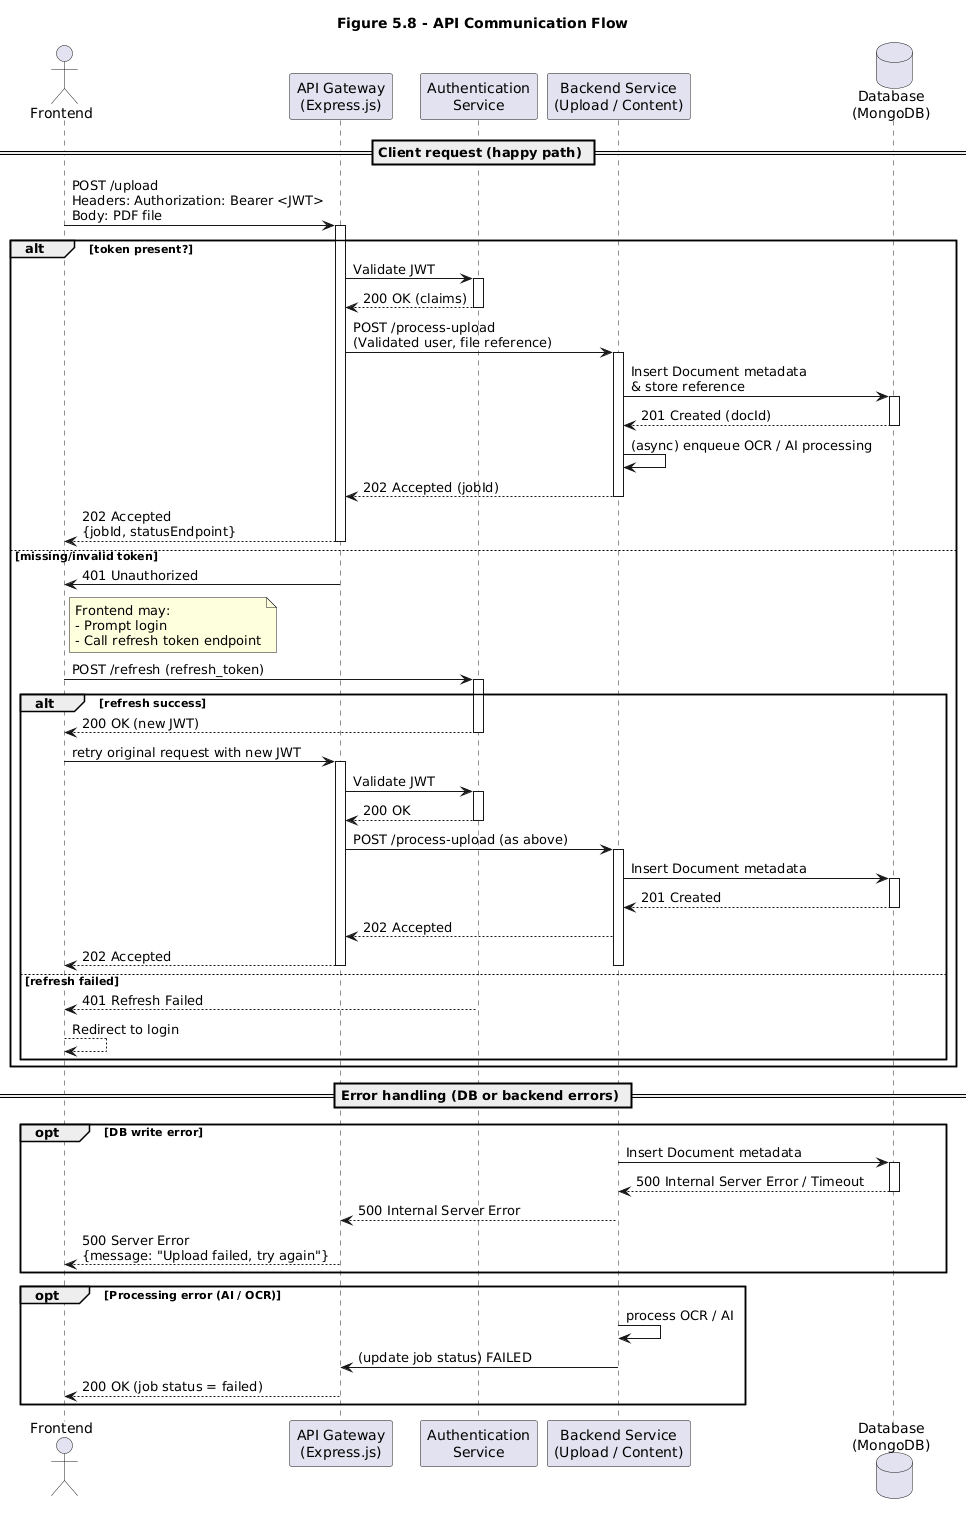

The diagram above was rendered by PlantUML. Its source (embedded in the PNG):
@startuml
title Figure 5.8 - API Communication Flow

actor Frontend
participant "API Gateway\n(Express.js)" as APIG
participant "Authentication\nService" as AUTH
participant "Backend Service\n(Upload / Content)" as BACK
database "Database\n(MongoDB)" as DB

== Client request (happy path) ==
Frontend -> APIG : POST /upload\nHeaders: Authorization: Bearer <JWT>\nBody: PDF file
activate APIG

alt token present?
  APIG -> AUTH : Validate JWT
  activate AUTH
  AUTH --> APIG : 200 OK (claims)
  deactivate AUTH

  APIG -> BACK : POST /process-upload\n(Validated user, file reference)
  activate BACK

  BACK -> DB : Insert Document metadata\n& store reference
  activate DB
  DB --> BACK : 201 Created (docId)
  deactivate DB

  BACK -> BACK : (async) enqueue OCR / AI processing
  BACK --> APIG : 202 Accepted (jobId)
  deactivate BACK

  APIG --> Frontend : 202 Accepted\n{jobId, statusEndpoint}
  deactivate APIG

else missing/invalid token
  APIG -> Frontend : 401 Unauthorized
  note right of Frontend
    Frontend may:
    - Prompt login
    - Call refresh token endpoint
  end note

  Frontend -> AUTH : POST /refresh (refresh_token)
  activate AUTH
  alt refresh success
    AUTH --> Frontend : 200 OK (new JWT)
    deactivate AUTH
    Frontend -> APIG : retry original request with new JWT
    activate APIG
    APIG -> AUTH : Validate JWT
    activate AUTH
    AUTH --> APIG : 200 OK
    deactivate AUTH
    APIG -> BACK : POST /process-upload (as above)
    activate BACK
    BACK -> DB : Insert Document metadata
    activate DB
    DB --> BACK : 201 Created
    deactivate DB
    BACK --> APIG : 202 Accepted
    APIG --> Frontend : 202 Accepted
    deactivate BACK
    deactivate APIG
  else refresh failed
    AUTH --> Frontend : 401 Refresh Failed
    deactivate AUTH
    Frontend --> Frontend : Redirect to login
  end
end

== Error handling (DB or backend errors) ==
opt DB write error
  BACK -> DB : Insert Document metadata
  activate DB
  DB --> BACK : 500 Internal Server Error / Timeout
  deactivate DB
  BACK --> APIG : 500 Internal Server Error
  APIG --> Frontend : 500 Server Error\n{message: "Upload failed, try again"}
end

opt Processing error (AI / OCR)
  BACK -> BACK : process OCR / AI
  BACK -> APIG : (update job status) FAILED
  APIG --> Frontend : 200 OK (job status = failed)
end
@enduml